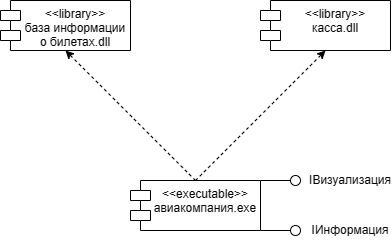

The diagram above was exported from draw.io. Its source (the exported page's mxGraphModel, read from the mxfile embedded in the PNG):
<mxGraphModel dx="1036" dy="573" grid="1" gridSize="10" guides="1" tooltips="1" connect="1" arrows="1" fold="1" page="1" pageScale="1" pageWidth="827" pageHeight="1169" math="0" shadow="0">
  <root>
    <mxCell id="0" />
    <mxCell id="1" parent="0" />
    <mxCell id="ttUpwSbgzFRtIwKifDO9-130" value="&lt;&lt;executable&gt;&gt;&#10;авиакомпания.exe" style="shape=module;align=left;spacingLeft=20;align=center;verticalAlign=top;fillColor=#FFFFFF;" vertex="1" parent="1">
      <mxGeometry x="330" y="260" width="130" height="50" as="geometry" />
    </mxCell>
    <mxCell id="ttUpwSbgzFRtIwKifDO9-131" value="" style="ellipse;whiteSpace=wrap;html=1;aspect=fixed;fillColor=#FFFFFF;" vertex="1" parent="1">
      <mxGeometry x="490" y="255" width="10" height="10" as="geometry" />
    </mxCell>
    <mxCell id="ttUpwSbgzFRtIwKifDO9-132" value="" style="endArrow=none;html=1;rounded=0;strokeWidth=1;exitX=0;exitY=0.5;exitDx=0;exitDy=0;entryX=1;entryY=0;entryDx=0;entryDy=0;" edge="1" parent="1" source="ttUpwSbgzFRtIwKifDO9-131" target="ttUpwSbgzFRtIwKifDO9-130">
      <mxGeometry width="50" height="50" relative="1" as="geometry">
        <mxPoint x="490" y="450" as="sourcePoint" />
        <mxPoint x="540" y="400" as="targetPoint" />
      </mxGeometry>
    </mxCell>
    <mxCell id="ttUpwSbgzFRtIwKifDO9-133" value="" style="ellipse;whiteSpace=wrap;html=1;aspect=fixed;fillColor=#FFFFFF;" vertex="1" parent="1">
      <mxGeometry x="490" y="305" width="10" height="10" as="geometry" />
    </mxCell>
    <mxCell id="ttUpwSbgzFRtIwKifDO9-134" value="" style="endArrow=none;html=1;rounded=0;strokeWidth=1;exitX=1;exitY=1;exitDx=0;exitDy=0;entryX=0;entryY=0.5;entryDx=0;entryDy=0;" edge="1" parent="1" source="ttUpwSbgzFRtIwKifDO9-130" target="ttUpwSbgzFRtIwKifDO9-133">
      <mxGeometry width="50" height="50" relative="1" as="geometry">
        <mxPoint x="600" y="330" as="sourcePoint" />
        <mxPoint x="650" y="280" as="targetPoint" />
      </mxGeometry>
    </mxCell>
    <mxCell id="ttUpwSbgzFRtIwKifDO9-135" value="IВизуализация" style="text;html=1;strokeColor=none;fillColor=none;align=center;verticalAlign=middle;whiteSpace=wrap;rounded=0;" vertex="1" parent="1">
      <mxGeometry x="520" y="245" width="60" height="30" as="geometry" />
    </mxCell>
    <mxCell id="ttUpwSbgzFRtIwKifDO9-136" value="IИнформация" style="text;html=1;strokeColor=none;fillColor=none;align=center;verticalAlign=middle;whiteSpace=wrap;rounded=0;" vertex="1" parent="1">
      <mxGeometry x="520" y="295" width="60" height="30" as="geometry" />
    </mxCell>
    <mxCell id="ttUpwSbgzFRtIwKifDO9-137" value="&lt;&lt;library&gt;&gt;&#10;касса.dll" style="shape=module;align=left;spacingLeft=20;align=center;verticalAlign=top;fillColor=#FFFFFF;" vertex="1" parent="1">
      <mxGeometry x="460" y="80" width="130" height="50" as="geometry" />
    </mxCell>
    <mxCell id="ttUpwSbgzFRtIwKifDO9-139" value="" style="endArrow=classic;html=1;rounded=0;strokeWidth=1;exitX=0.5;exitY=0;exitDx=0;exitDy=0;entryX=0.5;entryY=1;entryDx=0;entryDy=0;dashed=1;" edge="1" parent="1" source="ttUpwSbgzFRtIwKifDO9-130" target="ttUpwSbgzFRtIwKifDO9-137">
      <mxGeometry width="50" height="50" relative="1" as="geometry">
        <mxPoint x="370" y="190" as="sourcePoint" />
        <mxPoint x="420" y="140" as="targetPoint" />
      </mxGeometry>
    </mxCell>
    <mxCell id="ttUpwSbgzFRtIwKifDO9-140" value="&lt;&lt;library&gt;&gt;&#10;база информации &#10;о билетах.dll" style="shape=module;align=left;spacingLeft=20;align=center;verticalAlign=top;fillColor=#FFFFFF;" vertex="1" parent="1">
      <mxGeometry x="200" y="80" width="130" height="50" as="geometry" />
    </mxCell>
    <mxCell id="ttUpwSbgzFRtIwKifDO9-141" value="" style="endArrow=classic;html=1;rounded=0;dashed=1;strokeWidth=1;entryX=0.5;entryY=1;entryDx=0;entryDy=0;exitX=0.5;exitY=0;exitDx=0;exitDy=0;" edge="1" parent="1" source="ttUpwSbgzFRtIwKifDO9-130" target="ttUpwSbgzFRtIwKifDO9-140">
      <mxGeometry width="50" height="50" relative="1" as="geometry">
        <mxPoint x="440" y="270" as="sourcePoint" />
        <mxPoint x="490" y="220" as="targetPoint" />
      </mxGeometry>
    </mxCell>
  </root>
</mxGraphModel>